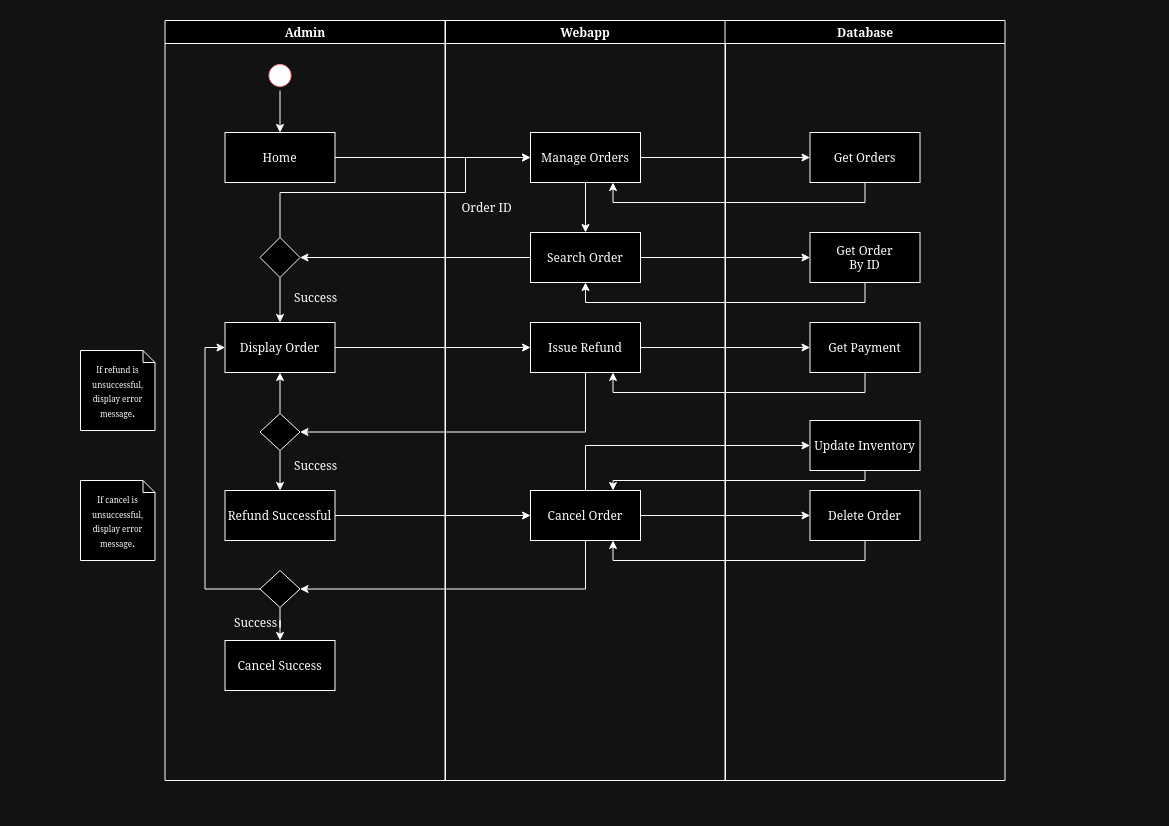

The diagram above was exported from draw.io. Its source (the exported page's mxGraphModel, read from the mxfile embedded in the PNG):
<mxGraphModel dx="1434" dy="778" grid="1" gridSize="10" guides="1" tooltips="1" connect="1" arrows="1" fold="1" page="1" pageScale="1" pageWidth="1169" pageHeight="826" background="none" math="0" shadow="0">
  <root>
    <mxCell id="0" />
    <mxCell id="1" parent="0" />
    <mxCell id="2" value="Admin" style="swimlane;whiteSpace=wrap" parent="1" vertex="1">
      <mxGeometry x="164.5" y="20" width="280" height="760" as="geometry" />
    </mxCell>
    <mxCell id="z0TNYz0LtkRiTJH0bDVH-43" style="edgeStyle=orthogonalEdgeStyle;rounded=0;orthogonalLoop=1;jettySize=auto;html=1;entryX=0.5;entryY=0;entryDx=0;entryDy=0;" edge="1" parent="2" source="5" target="7">
      <mxGeometry relative="1" as="geometry">
        <mxPoint x="115" y="102" as="targetPoint" />
      </mxGeometry>
    </mxCell>
    <mxCell id="5" value="" style="ellipse;shape=startState;fillColor=#000000;strokeColor=#ff0000;" parent="2" vertex="1">
      <mxGeometry x="100" y="40" width="30" height="30" as="geometry" />
    </mxCell>
    <mxCell id="7" value="Home" style="verticalAlign=middle;" parent="2" vertex="1">
      <mxGeometry x="60" y="112" width="110" height="50" as="geometry" />
    </mxCell>
    <mxCell id="z0TNYz0LtkRiTJH0bDVH-61" style="edgeStyle=orthogonalEdgeStyle;rounded=0;orthogonalLoop=1;jettySize=auto;html=1;entryX=0.5;entryY=0;entryDx=0;entryDy=0;" edge="1" parent="2" source="z0TNYz0LtkRiTJH0bDVH-58" target="z0TNYz0LtkRiTJH0bDVH-60">
      <mxGeometry relative="1" as="geometry" />
    </mxCell>
    <mxCell id="z0TNYz0LtkRiTJH0bDVH-58" value="" style="rhombus;whiteSpace=wrap;html=1;" vertex="1" parent="2">
      <mxGeometry x="95" y="217" width="40" height="40" as="geometry" />
    </mxCell>
    <mxCell id="z0TNYz0LtkRiTJH0bDVH-60" value="Display Order" style="verticalAlign=middle;" vertex="1" parent="2">
      <mxGeometry x="60" y="302" width="110" height="50" as="geometry" />
    </mxCell>
    <mxCell id="z0TNYz0LtkRiTJH0bDVH-63" value="Success" style="text;html=1;align=center;verticalAlign=middle;resizable=0;points=[];autosize=1;strokeColor=none;fillColor=none;" vertex="1" parent="2">
      <mxGeometry x="115.5" y="262" width="70" height="30" as="geometry" />
    </mxCell>
    <mxCell id="z0TNYz0LtkRiTJH0bDVH-74" style="edgeStyle=orthogonalEdgeStyle;rounded=0;orthogonalLoop=1;jettySize=auto;html=1;entryX=0.5;entryY=1;entryDx=0;entryDy=0;" edge="1" parent="2" source="z0TNYz0LtkRiTJH0bDVH-72" target="z0TNYz0LtkRiTJH0bDVH-60">
      <mxGeometry relative="1" as="geometry" />
    </mxCell>
    <mxCell id="z0TNYz0LtkRiTJH0bDVH-76" style="edgeStyle=orthogonalEdgeStyle;rounded=0;orthogonalLoop=1;jettySize=auto;html=1;entryX=0.5;entryY=0;entryDx=0;entryDy=0;" edge="1" parent="2" source="z0TNYz0LtkRiTJH0bDVH-72" target="z0TNYz0LtkRiTJH0bDVH-75">
      <mxGeometry relative="1" as="geometry" />
    </mxCell>
    <mxCell id="z0TNYz0LtkRiTJH0bDVH-72" value="" style="rhombus;whiteSpace=wrap;html=1;" vertex="1" parent="2">
      <mxGeometry x="95" y="393" width="40" height="37" as="geometry" />
    </mxCell>
    <mxCell id="z0TNYz0LtkRiTJH0bDVH-75" value="Refund Successful" style="verticalAlign=middle;" vertex="1" parent="2">
      <mxGeometry x="60" y="470" width="110" height="50" as="geometry" />
    </mxCell>
    <mxCell id="z0TNYz0LtkRiTJH0bDVH-77" value="Success" style="text;html=1;align=center;verticalAlign=middle;resizable=0;points=[];autosize=1;strokeColor=none;fillColor=none;" vertex="1" parent="2">
      <mxGeometry x="115.5" y="430" width="70" height="30" as="geometry" />
    </mxCell>
    <mxCell id="z0TNYz0LtkRiTJH0bDVH-90" style="edgeStyle=orthogonalEdgeStyle;rounded=0;orthogonalLoop=1;jettySize=auto;html=1;entryX=0.5;entryY=0;entryDx=0;entryDy=0;" edge="1" parent="2" source="z0TNYz0LtkRiTJH0bDVH-87" target="z0TNYz0LtkRiTJH0bDVH-89">
      <mxGeometry relative="1" as="geometry" />
    </mxCell>
    <mxCell id="z0TNYz0LtkRiTJH0bDVH-87" value="" style="rhombus;whiteSpace=wrap;html=1;" vertex="1" parent="2">
      <mxGeometry x="95" y="550" width="40" height="37" as="geometry" />
    </mxCell>
    <mxCell id="z0TNYz0LtkRiTJH0bDVH-92" style="edgeStyle=orthogonalEdgeStyle;rounded=0;orthogonalLoop=1;jettySize=auto;html=1;entryX=0;entryY=0.5;entryDx=0;entryDy=0;exitX=0;exitY=0.5;exitDx=0;exitDy=0;" edge="1" parent="2" source="z0TNYz0LtkRiTJH0bDVH-87" target="z0TNYz0LtkRiTJH0bDVH-60">
      <mxGeometry relative="1" as="geometry" />
    </mxCell>
    <mxCell id="z0TNYz0LtkRiTJH0bDVH-89" value="Cancel Success" style="verticalAlign=middle;" vertex="1" parent="2">
      <mxGeometry x="60" y="620" width="110" height="50" as="geometry" />
    </mxCell>
    <mxCell id="z0TNYz0LtkRiTJH0bDVH-91" value="Success" style="text;html=1;align=center;verticalAlign=middle;resizable=0;points=[];autosize=1;strokeColor=none;fillColor=none;" vertex="1" parent="2">
      <mxGeometry x="55.5" y="587" width="70" height="30" as="geometry" />
    </mxCell>
    <mxCell id="3" value="Webapp" style="swimlane;whiteSpace=wrap" parent="1" vertex="1">
      <mxGeometry x="445" y="20" width="280" height="760" as="geometry" />
    </mxCell>
    <mxCell id="z0TNYz0LtkRiTJH0bDVH-53" style="edgeStyle=orthogonalEdgeStyle;rounded=0;orthogonalLoop=1;jettySize=auto;html=1;entryX=0.5;entryY=0;entryDx=0;entryDy=0;" edge="1" parent="3" source="15" target="z0TNYz0LtkRiTJH0bDVH-52">
      <mxGeometry relative="1" as="geometry" />
    </mxCell>
    <mxCell id="15" value="Manage Orders" style="" parent="3" vertex="1">
      <mxGeometry x="85" y="112" width="110" height="50" as="geometry" />
    </mxCell>
    <mxCell id="z0TNYz0LtkRiTJH0bDVH-52" value="Search Order" style="" vertex="1" parent="3">
      <mxGeometry x="85" y="212" width="110" height="50" as="geometry" />
    </mxCell>
    <mxCell id="z0TNYz0LtkRiTJH0bDVH-54" value="Order ID" style="text;html=1;align=center;verticalAlign=middle;resizable=0;points=[];autosize=1;strokeColor=none;fillColor=none;" vertex="1" parent="3">
      <mxGeometry x="5.5" y="172" width="70" height="30" as="geometry" />
    </mxCell>
    <mxCell id="z0TNYz0LtkRiTJH0bDVH-65" value="Issue Refund" style="" vertex="1" parent="3">
      <mxGeometry x="85" y="302" width="110" height="50" as="geometry" />
    </mxCell>
    <mxCell id="z0TNYz0LtkRiTJH0bDVH-78" value="Cancel Order" style="" vertex="1" parent="3">
      <mxGeometry x="85" y="470" width="110" height="50" as="geometry" />
    </mxCell>
    <mxCell id="4" value="Database" style="swimlane;whiteSpace=wrap" parent="1" vertex="1">
      <mxGeometry x="724.5" y="20" width="280" height="760" as="geometry" />
    </mxCell>
    <mxCell id="z0TNYz0LtkRiTJH0bDVH-44" value="Get Orders" style="" vertex="1" parent="4">
      <mxGeometry x="85" y="112" width="110" height="50" as="geometry" />
    </mxCell>
    <mxCell id="z0TNYz0LtkRiTJH0bDVH-55" value="&#10;Get Order&#10;By ID&#10;" style="" vertex="1" parent="4">
      <mxGeometry x="85" y="212" width="110" height="50" as="geometry" />
    </mxCell>
    <mxCell id="z0TNYz0LtkRiTJH0bDVH-67" value="Get Payment" style="" vertex="1" parent="4">
      <mxGeometry x="85" y="302" width="110" height="50" as="geometry" />
    </mxCell>
    <mxCell id="z0TNYz0LtkRiTJH0bDVH-80" value="Update Inventory" style="" vertex="1" parent="4">
      <mxGeometry x="85" y="400" width="110" height="50" as="geometry" />
    </mxCell>
    <mxCell id="z0TNYz0LtkRiTJH0bDVH-84" value="Delete Order" style="" vertex="1" parent="4">
      <mxGeometry x="85" y="470" width="110" height="50" as="geometry" />
    </mxCell>
    <mxCell id="z0TNYz0LtkRiTJH0bDVH-41" style="edgeStyle=orthogonalEdgeStyle;rounded=0;orthogonalLoop=1;jettySize=auto;html=1;entryX=0;entryY=0.5;entryDx=0;entryDy=0;" edge="1" parent="1" source="7" target="15">
      <mxGeometry relative="1" as="geometry" />
    </mxCell>
    <mxCell id="z0TNYz0LtkRiTJH0bDVH-45" style="edgeStyle=orthogonalEdgeStyle;rounded=0;orthogonalLoop=1;jettySize=auto;html=1;entryX=0;entryY=0.5;entryDx=0;entryDy=0;" edge="1" parent="1" source="15" target="z0TNYz0LtkRiTJH0bDVH-44">
      <mxGeometry relative="1" as="geometry" />
    </mxCell>
    <mxCell id="z0TNYz0LtkRiTJH0bDVH-47" style="edgeStyle=orthogonalEdgeStyle;rounded=0;orthogonalLoop=1;jettySize=auto;html=1;entryX=0.75;entryY=1;entryDx=0;entryDy=0;exitX=0.5;exitY=1;exitDx=0;exitDy=0;" edge="1" parent="1" source="z0TNYz0LtkRiTJH0bDVH-44" target="15">
      <mxGeometry relative="1" as="geometry" />
    </mxCell>
    <mxCell id="z0TNYz0LtkRiTJH0bDVH-56" style="edgeStyle=orthogonalEdgeStyle;rounded=0;orthogonalLoop=1;jettySize=auto;html=1;entryX=0;entryY=0.5;entryDx=0;entryDy=0;" edge="1" parent="1" source="z0TNYz0LtkRiTJH0bDVH-52" target="z0TNYz0LtkRiTJH0bDVH-55">
      <mxGeometry relative="1" as="geometry" />
    </mxCell>
    <mxCell id="z0TNYz0LtkRiTJH0bDVH-57" style="edgeStyle=orthogonalEdgeStyle;rounded=0;orthogonalLoop=1;jettySize=auto;html=1;entryX=0.5;entryY=1;entryDx=0;entryDy=0;exitX=0.5;exitY=1;exitDx=0;exitDy=0;" edge="1" parent="1" source="z0TNYz0LtkRiTJH0bDVH-55" target="z0TNYz0LtkRiTJH0bDVH-52">
      <mxGeometry relative="1" as="geometry" />
    </mxCell>
    <mxCell id="z0TNYz0LtkRiTJH0bDVH-59" style="edgeStyle=orthogonalEdgeStyle;rounded=0;orthogonalLoop=1;jettySize=auto;html=1;entryX=1;entryY=0.5;entryDx=0;entryDy=0;" edge="1" parent="1" source="z0TNYz0LtkRiTJH0bDVH-52" target="z0TNYz0LtkRiTJH0bDVH-58">
      <mxGeometry relative="1" as="geometry" />
    </mxCell>
    <mxCell id="z0TNYz0LtkRiTJH0bDVH-64" style="edgeStyle=orthogonalEdgeStyle;rounded=0;orthogonalLoop=1;jettySize=auto;html=1;entryX=0;entryY=0.5;entryDx=0;entryDy=0;exitX=0.5;exitY=0;exitDx=0;exitDy=0;" edge="1" parent="1" source="z0TNYz0LtkRiTJH0bDVH-58" target="15">
      <mxGeometry relative="1" as="geometry">
        <Array as="points">
          <mxPoint x="280" y="192" />
          <mxPoint x="465" y="192" />
        </Array>
      </mxGeometry>
    </mxCell>
    <mxCell id="z0TNYz0LtkRiTJH0bDVH-66" style="edgeStyle=orthogonalEdgeStyle;rounded=0;orthogonalLoop=1;jettySize=auto;html=1;entryX=0;entryY=0.5;entryDx=0;entryDy=0;" edge="1" parent="1" source="z0TNYz0LtkRiTJH0bDVH-60" target="z0TNYz0LtkRiTJH0bDVH-65">
      <mxGeometry relative="1" as="geometry" />
    </mxCell>
    <mxCell id="z0TNYz0LtkRiTJH0bDVH-68" style="edgeStyle=orthogonalEdgeStyle;rounded=0;orthogonalLoop=1;jettySize=auto;html=1;entryX=0;entryY=0.5;entryDx=0;entryDy=0;" edge="1" parent="1" source="z0TNYz0LtkRiTJH0bDVH-65" target="z0TNYz0LtkRiTJH0bDVH-67">
      <mxGeometry relative="1" as="geometry" />
    </mxCell>
    <mxCell id="z0TNYz0LtkRiTJH0bDVH-70" style="edgeStyle=orthogonalEdgeStyle;rounded=0;orthogonalLoop=1;jettySize=auto;html=1;entryX=0.75;entryY=1;entryDx=0;entryDy=0;exitX=0.5;exitY=1;exitDx=0;exitDy=0;" edge="1" parent="1" source="z0TNYz0LtkRiTJH0bDVH-67" target="z0TNYz0LtkRiTJH0bDVH-65">
      <mxGeometry relative="1" as="geometry" />
    </mxCell>
    <mxCell id="z0TNYz0LtkRiTJH0bDVH-73" style="edgeStyle=orthogonalEdgeStyle;rounded=0;orthogonalLoop=1;jettySize=auto;html=1;entryX=1;entryY=0.5;entryDx=0;entryDy=0;exitX=0.5;exitY=1;exitDx=0;exitDy=0;" edge="1" parent="1" source="z0TNYz0LtkRiTJH0bDVH-65" target="z0TNYz0LtkRiTJH0bDVH-72">
      <mxGeometry relative="1" as="geometry" />
    </mxCell>
    <mxCell id="z0TNYz0LtkRiTJH0bDVH-79" style="edgeStyle=orthogonalEdgeStyle;rounded=0;orthogonalLoop=1;jettySize=auto;html=1;entryX=0;entryY=0.5;entryDx=0;entryDy=0;" edge="1" parent="1" source="z0TNYz0LtkRiTJH0bDVH-75" target="z0TNYz0LtkRiTJH0bDVH-78">
      <mxGeometry relative="1" as="geometry" />
    </mxCell>
    <mxCell id="z0TNYz0LtkRiTJH0bDVH-82" style="edgeStyle=orthogonalEdgeStyle;rounded=0;orthogonalLoop=1;jettySize=auto;html=1;entryX=0;entryY=0.5;entryDx=0;entryDy=0;exitX=0.5;exitY=0;exitDx=0;exitDy=0;" edge="1" parent="1" source="z0TNYz0LtkRiTJH0bDVH-78" target="z0TNYz0LtkRiTJH0bDVH-80">
      <mxGeometry relative="1" as="geometry" />
    </mxCell>
    <mxCell id="z0TNYz0LtkRiTJH0bDVH-83" style="edgeStyle=orthogonalEdgeStyle;rounded=0;orthogonalLoop=1;jettySize=auto;html=1;entryX=0.75;entryY=0;entryDx=0;entryDy=0;exitX=0.5;exitY=1;exitDx=0;exitDy=0;" edge="1" parent="1" source="z0TNYz0LtkRiTJH0bDVH-80" target="z0TNYz0LtkRiTJH0bDVH-78">
      <mxGeometry relative="1" as="geometry">
        <Array as="points">
          <mxPoint x="865" y="480" />
          <mxPoint x="613" y="480" />
        </Array>
      </mxGeometry>
    </mxCell>
    <mxCell id="z0TNYz0LtkRiTJH0bDVH-85" style="edgeStyle=orthogonalEdgeStyle;rounded=0;orthogonalLoop=1;jettySize=auto;html=1;entryX=0;entryY=0.5;entryDx=0;entryDy=0;" edge="1" parent="1" source="z0TNYz0LtkRiTJH0bDVH-78" target="z0TNYz0LtkRiTJH0bDVH-84">
      <mxGeometry relative="1" as="geometry" />
    </mxCell>
    <mxCell id="z0TNYz0LtkRiTJH0bDVH-86" style="edgeStyle=orthogonalEdgeStyle;rounded=0;orthogonalLoop=1;jettySize=auto;html=1;entryX=0.75;entryY=1;entryDx=0;entryDy=0;exitX=0.5;exitY=1;exitDx=0;exitDy=0;" edge="1" parent="1" source="z0TNYz0LtkRiTJH0bDVH-84" target="z0TNYz0LtkRiTJH0bDVH-78">
      <mxGeometry relative="1" as="geometry" />
    </mxCell>
    <mxCell id="z0TNYz0LtkRiTJH0bDVH-88" style="edgeStyle=orthogonalEdgeStyle;rounded=0;orthogonalLoop=1;jettySize=auto;html=1;entryX=1;entryY=0.5;entryDx=0;entryDy=0;exitX=0.5;exitY=1;exitDx=0;exitDy=0;" edge="1" parent="1" source="z0TNYz0LtkRiTJH0bDVH-78" target="z0TNYz0LtkRiTJH0bDVH-87">
      <mxGeometry relative="1" as="geometry" />
    </mxCell>
    <mxCell id="z0TNYz0LtkRiTJH0bDVH-95" value="&lt;font style=&quot;font-size: 8px;&quot;&gt;If refund is unsuccessful, display error message&lt;/font&gt;." style="shape=note;whiteSpace=wrap;html=1;backgroundOutline=1;darkOpacity=0.05;size=12;" vertex="1" parent="1">
      <mxGeometry x="80" y="350" width="74.5" height="80" as="geometry" />
    </mxCell>
    <mxCell id="z0TNYz0LtkRiTJH0bDVH-97" value="&lt;font style=&quot;font-size: 8px;&quot;&gt;If cancel is unsuccessful, display error message&lt;/font&gt;." style="shape=note;whiteSpace=wrap;html=1;backgroundOutline=1;darkOpacity=0.05;size=12;" vertex="1" parent="1">
      <mxGeometry x="80" y="480" width="74.5" height="80" as="geometry" />
    </mxCell>
  </root>
</mxGraphModel>